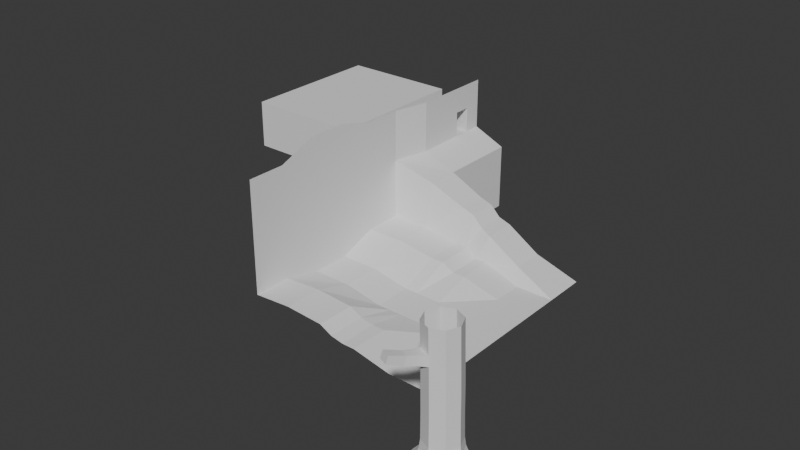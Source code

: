 # Source: terrain2.blend  (saved by Blender 5.1.30; exported with 4.5.12 LTS)
import bpy
from mathutils import Matrix  # noqa: F401  (used for matrix-valued properties, if any)

bpy.ops.wm.read_factory_settings(use_empty=True)
scene = bpy.context.scene
scene.name = 'Scene'

# ---- collections
col_collection = bpy.data.collections.new('Collection'); scene.collection.children.link(col_collection)

# ---- world
world_world = bpy.data.worlds.new('World'); scene.world = world_world
world_world.use_nodes = True; world_world.node_tree.nodes.clear()
_N = world_world.node_tree.nodes; _L = world_world.node_tree.links
n0 = _N.new('ShaderNodeOutputWorld'); n0.name = 'World Output'; n0.location = (200, 100)
n1 = _N.new('ShaderNodeBackground'); n1.name = 'Background'; n1.location = (-200, 100)
n1.inputs[0].default_value = (0.05088, 0.05088, 0.05088, 1.0)
_L.new(n1.outputs[0], n0.inputs[0])
n0.is_active_output = True
world_world.color = (0.05088, 0.05088, 0.05088)
world_world.sun_shadow_jitter_overblur = 0.0

# ---- meshes
me_plane = bpy.data.meshes.new('Plane')
me_plane.from_pydata([(-20.0, -20.0, 3.531), (20.0, -20.0, 0.0), (-20.0, 20.0, 4.538), (20.0, 18.49, 0.0), (-12.0, -20.0, 4.065), (-4.0, -20.0, 3.56), (4.0, -20.0, 1.658), (12.0, -20.0, 0.0), (12.0, 18.41, 0.0), (3.508, 19.43, 2.046), (-4.0, 20.0, 3.425), (-12.0, 20.0, 4.538), (-20.0, 12.0, 4.538), (-20.0, 4.0, 1.543), (-20.0, -4.0, 1.543), (-20.0, -12.0, 3.531), (20.0, -12.0, 0.0), (20.0, -4.0, 0.0), (20.0, 4.0, 0.0), (20.0, 12.0, 0.0), (-12.0, -12.0, 4.065), (-12.0, -4.0, 1.543), (-12.0, 4.0, 1.543), (-12.0, 12.0, 4.538), (-4.0, -12.0, 3.56), (-4.0, -4.0, 0.0), (-4.0, 4.0, 0.0), (-4.0, 12.0, 3.425), (4.0, -12.0, 1.658), (4.0, -4.0, 0.0), (4.0, 4.0, 0.0), (4.0, 12.0, 2.046), (12.0, -12.0, 0.0), (12.0, -4.0, 0.0), (12.0, 4.0, 0.0), (12.0, 12.0, 0.0), (-20.0, 1.333, 1.543), (-20.0, -1.333, 1.543), (20.0, -1.333, 0.0), (20.0, 1.333, 0.0), (-12.0, -1.333, 1.543), (-12.0, 1.333, 1.543), (-4.0, -1.333, 0.0), (-4.0, 1.333, 0.0), (4.0, -1.333, 0.0), (4.0, 1.333, 0.0), (12.0, -1.333, 0.0), (12.0, 1.333, 0.0), (-1.333, -20.0, 2.192), (1.333, -20.0, 1.658), (1.333, 19.27, 2.046), (-1.333, 20.0, 3.425), (1.333, -12.0, 1.658), (-1.333, -12.0, 2.192), (1.333, -4.0, 0.0), (-1.333, -4.0, 0.0), (1.333, 4.0, 0.0), (-1.333, 4.0, 0.0), (1.333, 12.0, 2.046), (-1.333, 12.0, 3.425), (1.333, -1.333, 0.0), (-1.333, -1.333, 0.0), (1.333, 1.333, 0.0), (-1.333, 1.333, 0.0), (-20.0, 20.0, 17.23), (10.64, 20.67, 2.926), (3.664, 20.61, 7.339), (-3.52, 21.29, 11.12), (-10.79, 20.48, 14.64), (1.128, 21.29, 8.161), (-0.9837, 21.29, 10.3), (-18.4, 27.86, 17.11), (19.95, 27.4, 0.003197), (10.64, 27.4, 2.926), (3.664, 27.4, 7.339), (-3.52, 27.4, 11.12), (-10.79, 27.4, 14.64), (1.128, 27.4, 8.161), (-0.9837, 27.4, 10.3), (-18.4, 38.46, 17.11), (-10.79, 37.35, 14.64), (-18.4, 45.75, 17.11), (-10.79, 44.64, 14.64), (10.64, 27.4, 0.08672), (3.664, 27.4, 0.1958), (-3.52, 27.4, 0.2893), (-10.79, 27.4, 0.3764), (1.128, 27.4, 0.2162), (-0.9837, 27.4, 0.2689), (-10.79, 37.35, 0.4718), (-10.79, 44.64, 0.4718)], [], [(35, 19, 3, 8), (12, 23, 11, 2), (23, 27, 10, 11), (58, 31, 9, 50), (31, 35, 8, 9), (6, 7, 32, 28), (28, 32, 33, 29), (45, 47, 34, 30), (30, 34, 35, 31), (49, 6, 28, 52), (52, 28, 29, 54), (29, 44, 60, 54), (56, 30, 31, 58), (4, 5, 24, 20), (20, 24, 25, 21), (41, 43, 26, 22), (22, 26, 27, 23), (0, 4, 20, 15), (15, 20, 21, 14), (36, 41, 22, 13), (13, 22, 23, 12), (7, 1, 16, 32), (32, 16, 17, 33), (47, 39, 18, 34), (34, 18, 19, 35), (33, 17, 38, 46), (46, 38, 39, 47), (14, 21, 40, 37), (37, 40, 41, 36), (21, 25, 42, 40), (40, 42, 43, 41), (25, 55, 61, 42), (60, 44, 45, 62), (29, 33, 46, 44), (44, 46, 47, 45), (42, 61, 63, 43), (61, 60, 62, 63), (63, 57, 26, 43), (55, 54, 60, 61), (26, 57, 59, 27), (57, 56, 58, 59), (63, 62, 56, 57), (24, 53, 55, 25), (53, 52, 54, 55), (5, 48, 53, 24), (48, 49, 52, 53), (27, 59, 51, 10), (59, 58, 50, 51), (62, 45, 30, 56), (10, 51, 70, 67), (51, 50, 69, 70), (8, 3, 65), (11, 10, 67, 68), (9, 8, 65, 66), (50, 9, 66, 69), (2, 11, 68, 64), (69, 66, 74, 77), (67, 70, 78, 75), (65, 3, 72, 73), (70, 69, 77, 78), (68, 67, 75, 76), (66, 65, 73, 74), (64, 68, 76, 71), (71, 76, 80, 79), (79, 80, 82, 81), (80, 76, 86, 89), (78, 77, 87, 88), (76, 75, 85, 86), (74, 73, 83, 84), (82, 80, 89, 90), (77, 74, 84, 87), (75, 78, 88, 85), (73, 72, 83)])
_uv = me_plane.uv_layers.new(name='UVMap')
_uv.uv.foreach_set('vector', [0.8, 0.8, 1.0, 0.8, 1.0, 0.9507, 0.8, 0.9489, 0.0, 0.8, 0.2, 0.8, 0.2, 1.0, 0.0, 1.0, 0.2, 0.8, 0.4, 0.8, 0.4, 1.0, 0.2, 1.0, 0.5333, 0.8, 0.6, 0.8, 0.5877, 0.9745, 0.5333, 0.9818, 0.6, 0.8, 0.8, 0.8, 0.8, 0.9489, 0.5877, 0.9745, 0.6, 0.0, 0.8, 0.0, 0.8, 0.2, 0.6, 0.2, 0.6, 0.2, 0.8, 0.2, 0.8, 0.4, 0.6, 0.4, 0.6, 0.5333, 0.8, 0.5333, 0.8, 0.6, 0.6, 0.6, 0.6, 0.6, 0.8, 0.6, 0.8, 0.8, 0.6, 0.8, 0.5333, 0.0, 0.6, 0.0, 0.6, 0.2, 0.5333, 0.2, 0.5333, 0.2, 0.6, 0.2, 0.6, 0.4, 0.5333, 0.4, 0.6, 0.4, 0.6, 0.4667, 0.5333, 0.4667, 0.5333, 0.4, 0.5333, 0.6, 0.6, 0.6, 0.6, 0.8, 0.5333, 0.8, 0.2, 0.0, 0.4, 0.0, 0.4, 0.2, 0.2, 0.2, 0.2, 0.2, 0.4, 0.2, 0.4, 0.4, 0.2, 0.4, 0.2, 0.5333, 0.4, 0.5333, 0.4, 0.6, 0.2, 0.6, 0.2, 0.6, 0.4, 0.6, 0.4, 0.8, 0.2, 0.8, 0.0, 0.0, 0.2, 0.0, 0.2, 0.2, 0.0, 0.2, 0.0, 0.2, 0.2, 0.2, 0.2, 0.4, 0.0, 0.4, 0.0, 0.5333, 0.2, 0.5333, 0.2, 0.6, 0.0, 0.6, 0.0, 0.6, 0.2, 0.6, 0.2, 0.8, 0.0, 0.8, 0.8, 0.0, 1.0, 0.0, 1.0, 0.2, 0.8, 0.2, 0.8, 0.2, 1.0, 0.2, 1.0, 0.4, 0.8, 0.4, 0.8, 0.5333, 1.0, 0.5333, 1.0, 0.6, 0.8, 0.6, 0.8, 0.6, 1.0, 0.6, 1.0, 0.8, 0.8, 0.8, 0.8, 0.4, 1.0, 0.4, 1.0, 0.4667, 0.8, 0.4667, 0.8, 0.4667, 1.0, 0.4667, 1.0, 0.5333, 0.8, 0.5333, 0.0, 0.4, 0.2, 0.4, 0.2, 0.4667, 0.0, 0.4667, 0.0, 0.4667, 0.2, 0.4667, 0.2, 0.5333, 0.0, 0.5333, 0.2, 0.4, 0.4, 0.4, 0.4, 0.4667, 0.2, 0.4667, 0.2, 0.4667, 0.4, 0.4667, 0.4, 0.5333, 0.2, 0.5333, 0.4, 0.4, 0.4667, 0.4, 0.4667, 0.4667, 0.4, 0.4667, 0.5333, 0.4667, 0.6, 0.4667, 0.6, 0.5333, 0.5333, 0.5333, 0.6, 0.4, 0.8, 0.4, 0.8, 0.4667, 0.6, 0.4667, 0.6, 0.4667, 0.8, 0.4667, 0.8, 0.5333, 0.6, 0.5333, 0.4, 0.4667, 0.4667, 0.4667, 0.4667, 0.5333, 0.4, 0.5333, 0.4667, 0.4667, 0.5333, 0.4667, 0.5333, 0.5333, 0.4667, 0.5333, 0.4667, 0.5333, 0.4667, 0.6, 0.4, 0.6, 0.4, 0.5333, 0.4667, 0.4, 0.5333, 0.4, 0.5333, 0.4667, 0.4667, 0.4667, 0.4, 0.6, 0.4667, 0.6, 0.4667, 0.8, 0.4, 0.8, 0.4667, 0.6, 0.5333, 0.6, 0.5333, 0.8, 0.4667, 0.8, 0.4667, 0.5333, 0.5333, 0.5333, 0.5333, 0.6, 0.4667, 0.6, 0.4, 0.2, 0.4667, 0.2, 0.4667, 0.4, 0.4, 0.4, 0.4667, 0.2, 0.5333, 0.2, 0.5333, 0.4, 0.4667, 0.4, 0.4, 0.0, 0.4667, 0.0, 0.4667, 0.2, 0.4, 0.2, 0.4667, 0.0, 0.5333, 0.0, 0.5333, 0.2, 0.4667, 0.2, 0.4, 0.8, 0.4667, 0.8, 0.4667, 1.0, 0.4, 1.0, 0.4667, 0.8, 0.5333, 0.8, 0.5333, 0.9818, 0.4667, 1.0, 0.5333, 0.5333, 0.6, 0.5333, 0.6, 0.6, 0.5333, 0.6, 0.4, 1.0, 0.4667, 1.0, 0.4667, 1.0, 0.4, 1.0, 0.4667, 1.0, 0.5333, 0.9818, 0.5333, 1.0, 0.4667, 1.0, 0.8, 0.9489, 1.0, 0.9507, 0.8, 1.0, 0.2, 1.0, 0.4, 1.0, 0.4, 1.0, 0.2, 1.0, 0.5877, 0.9745, 0.8, 0.9489, 0.8, 1.0, 0.6, 1.0, 0.5333, 0.9818, 0.5877, 0.9745, 0.6, 1.0, 0.5333, 1.0, 0.0, 1.0, 0.2, 1.0, 0.2, 1.0, 0.0, 1.0, 0.5333, 1.0, 0.6, 1.0, 0.6, 1.0, 0.5333, 1.0, 0.4, 1.0, 0.4667, 1.0, 0.4667, 1.0, 0.4, 1.0, 0.8, 1.0, 1.0, 0.9507, 1.0, 1.0, 0.8, 1.0, 0.4667, 1.0, 0.5333, 1.0, 0.5333, 1.0, 0.4667, 1.0, 0.2, 1.0, 0.4, 1.0, 0.4, 1.0, 0.2, 1.0, 0.6, 1.0, 0.8, 1.0, 0.8, 1.0, 0.6, 1.0, 0.0, 1.0, 0.2, 1.0, 0.2, 1.0, 0.0, 1.0, 0.0, 1.0, 0.2, 1.0, 0.2, 1.0, 0.0, 1.0, 0.0, 1.0, 0.2, 1.0, 0.2, 1.0, 0.0, 1.0, 0.2, 1.0, 0.2, 1.0, 0.2, 1.0, 0.2, 1.0, 0.4667, 1.0, 0.5333, 1.0, 0.5333, 1.0, 0.4667, 1.0, 0.2, 1.0, 0.4, 1.0, 0.4, 1.0, 0.2, 1.0, 0.6, 1.0, 0.8, 1.0, 0.8, 1.0, 0.6, 1.0, 0.2, 1.0, 0.2, 1.0, 0.2, 1.0, 0.2, 1.0, 0.5333, 1.0, 0.6, 1.0, 0.6, 1.0, 0.5333, 1.0, 0.4, 1.0, 0.4667, 1.0, 0.4667, 1.0, 0.4, 1.0, 0.8, 1.0, 1.0, 1.0, 0.8, 1.0])
me_plane.update()
me_cylinder = bpy.data.meshes.new('Cylinder')
me_cylinder.from_pydata([(0.0, 0.0, -5.901), (0.0, 2.0, -4.179), (4.173, 0.0, -4.173), (2.955, 2.0, -2.955), (5.901, 0.0, 0.0), (4.179, 2.0, 0.0), (4.173, 0.0, 4.173), (2.955, 2.0, 2.955), (0.0, 0.0, 5.901), (0.0, 2.0, 4.179), (-4.173, 0.0, 4.173), (-2.955, 2.0, 2.955), (-5.901, 0.0, 0.0), (-4.179, 2.0, 0.0), (-4.173, 0.0, -4.173), (-2.955, 2.0, -2.955), (0.0, 5.19, -3.378), (2.388, 5.19, -2.388), (3.378, 5.19, 0.0), (2.388, 5.19, 2.388), (0.0, 5.19, 3.378), (-2.388, 5.19, 2.388), (-3.378, 5.19, 0.0), (-2.388, 5.19, -2.388), (2.543, 3.595, 2.543), (0.0, 3.595, 3.597), (-3.597, 3.595, 0.0), (-2.543, 3.595, -2.543), (2.543, 3.595, -2.543), (3.597, 3.595, 0.0), (-2.543, 3.595, 2.543), (0.0, 3.595, -3.597), (0.07352, 10.0, -3.308), (2.412, 10.0, -2.339), (3.381, 10.0, 1e-06), (2.412, 10.0, 2.339), (0.07352, 10.0, 3.308), (-2.265, 10.0, 2.339), (-3.234, 10.0, 1e-06), (-2.265, 10.0, -2.339), (0.1448, 14.49, -3.308), (2.484, 14.49, -2.339), (3.453, 14.49, 1e-06), (2.484, 14.49, 2.339), (0.1448, 14.49, 3.308), (-2.194, 14.49, 2.339), (-3.163, 14.49, 1e-06), (-2.194, 14.49, -2.339), (0.302, 19.99, -3.268), (2.613, 19.99, -2.311), (3.563, 19.68, 2e-06), (2.605, 19.68, 2.312), (0.302, 19.99, 3.268), (-2.009, 19.99, 2.311), (-2.966, 19.99, 2e-06), (-2.009, 19.99, -2.311), (0.3893, 21.65, -3.268), (2.7, 21.65, -2.311), (3.654, 21.64, 2e-06), (2.699, 21.7, 2.311), (0.3893, 21.65, 3.268), (-1.921, 21.65, 2.311), (-2.878, 21.65, 2e-06), (-1.921, 21.65, -2.311), (0.5639, 26.37, -3.268), (2.875, 26.37, -2.311), (3.832, 26.37, 3e-06), (2.875, 26.37, 2.311), (0.5639, 26.37, 3.268), (-1.747, 26.37, 2.311), (-2.704, 26.37, 3e-06), (-1.747, 26.37, -2.311), (4.584, 20.47, 2.718), (5.29, 20.4, 0.9474), (4.242, 22.08, 2.492), (4.872, 22.02, 0.9121), (6.348, 20.97, 3.158), (6.948, 20.85, 1.69), (5.982, 22.53, 3.029), (6.551, 22.47, 1.601), (9.004, 22.13, 4.408), (9.607, 22.07, 2.895), (8.718, 23.58, 4.144), (9.341, 23.52, 2.582)], [], [(0, 1, 3, 2), (2, 3, 5, 4), (4, 5, 7, 6), (6, 7, 9, 8), (8, 9, 11, 10), (10, 11, 13, 12), (25, 24, 19, 20), (12, 13, 15, 14), (14, 15, 1, 0), (27, 26, 22, 23), (29, 28, 17, 18), (30, 25, 20, 21), (31, 27, 23, 16), (28, 31, 16, 17), (24, 29, 18, 19), (26, 30, 21, 22), (13, 11, 30, 26), (7, 5, 29, 24), (3, 1, 31, 28), (1, 15, 27, 31), (11, 9, 25, 30), (5, 3, 28, 29), (15, 13, 26, 27), (9, 7, 24, 25), (23, 22, 38, 39), (21, 20, 36, 37), (19, 18, 34, 35), (17, 16, 32, 33), (16, 23, 39, 32), (22, 21, 37, 38), (20, 19, 35, 36), (18, 17, 33, 34), (32, 39, 47, 40), (38, 37, 45, 46), (36, 35, 43, 44), (34, 33, 41, 42), (39, 38, 46, 47), (37, 36, 44, 45), (35, 34, 42, 43), (33, 32, 40, 41), (45, 44, 52, 53), (43, 42, 50, 51), (41, 40, 48, 49), (40, 47, 55, 48), (46, 45, 53, 54), (44, 43, 51, 52), (42, 41, 49, 50), (47, 46, 54, 55), (49, 48, 56, 57), (48, 55, 63, 56), (54, 53, 61, 62), (52, 51, 59, 60), (50, 49, 57, 58), (55, 54, 62, 63), (53, 52, 60, 61), (50, 58, 75, 73), (63, 62, 70, 71), (61, 60, 68, 69), (59, 58, 66, 67), (57, 56, 64, 65), (56, 63, 71, 64), (62, 61, 69, 70), (60, 59, 67, 68), (58, 57, 65, 66), (73, 75, 79, 77), (58, 59, 74, 75), (59, 51, 72, 74), (51, 50, 73, 72), (78, 76, 80, 82), (75, 74, 78, 79), (74, 72, 76, 78), (72, 73, 77, 76), (80, 81, 83, 82), (76, 77, 81, 80), (77, 79, 83, 81), (79, 78, 82, 83)])
me_cylinder.polygons.foreach_set('use_smooth', [True] * 76)
_k = set([(0, 1), (1, 3), (1, 15), (1, 31), (2, 3), (3, 5), (3, 28), (4, 5), (5, 7), (5, 29), (6, 7), (7, 9), (7, 24), (8, 9), (9, 11), (9, 25), (10, 11), (11, 13), (11, 30), (12, 13), (13, 15), (13, 26), (14, 15), (15, 27), (16, 17), (16, 23), (16, 31), (16, 32), (17, 18), (17, 28), (17, 33), (18, 19), (18, 29), (18, 34), (19, 20), (19, 24), (19, 35), (20, 21), (20, 25), (20, 36), (21, 22), (21, 30), (21, 37), (22, 23), (22, 26), (22, 38), (23, 27), (23, 39), (24, 25), (24, 29), (25, 30), (26, 27), (26, 30), (27, 31), (28, 29), (28, 31), (32, 40), (33, 41), (34, 42), (35, 43), (36, 44), (37, 45), (38, 46), (39, 47), (40, 48), (41, 49), (42, 50), (43, 51), (44, 52), (45, 46), (45, 53), (46, 47), (46, 54), (47, 55), (48, 49), (48, 56), (49, 50), (49, 57), (50, 51), (50, 58), (50, 73), (51, 52), (51, 59), (51, 72), (52, 60), (53, 54), (53, 61), (54, 55), (54, 62), (55, 63), (56, 64), (57, 65), (58, 59), (58, 66), (58, 75), (59, 67), (59, 74), (60, 68), (61, 62), (61, 69), (62, 63), (62, 70), (63, 71), (72, 73), (72, 74), (72, 76), (73, 75), (73, 77), (74, 78), (75, 79), (76, 77), (76, 78), (76, 80), (77, 79), (77, 81), (78, 79), (78, 82), (79, 83), (80, 81), (80, 82), (81, 83), (82, 83)])
me_cylinder.attributes.new('sharp_edge', 'BOOLEAN', 'EDGE').data.foreach_set('value', [ (min(e.vertices), max(e.vertices)) in _k for e in me_cylinder.edges])
_uv = me_cylinder.uv_layers.new(name='UVMap')
_uv.uv.foreach_set('vector', [1.0, 0.5, 1.0, 1.0, 0.875, 1.0, 0.875, 0.5, 0.875, 0.5, 0.875, 1.0, 0.75, 1.0, 0.75, 0.5, 0.75, 0.5, 0.75, 1.0, 0.625, 1.0, 0.625, 0.5, 0.625, 0.5, 0.625, 1.0, 0.5, 1.0, 0.5, 0.5, 0.5, 0.5, 0.5, 1.0, 0.375, 1.0, 0.375, 0.5, 0.375, 0.5, 0.375, 1.0, 0.25, 1.0, 0.25, 0.5, 0.5, 1.0, 0.625, 1.0, 0.625, 1.0, 0.5, 1.0, 0.25, 0.5, 0.25, 1.0, 0.125, 1.0, 0.125, 0.5, 0.125, 0.5, 0.125, 1.0, 0.0, 1.0, 0.0, 0.5, 0.125, 1.0, 0.25, 1.0, 0.25, 1.0, 0.125, 1.0, 0.75, 1.0, 0.875, 1.0, 0.875, 1.0, 0.75, 1.0, 0.375, 1.0, 0.5, 1.0, 0.5, 1.0, 0.375, 1.0, 0.0, 1.0, 0.125, 1.0, 0.125, 1.0, 0.0, 1.0, 0.875, 1.0, 1.0, 1.0, 1.0, 1.0, 0.875, 1.0, 0.625, 1.0, 0.75, 1.0, 0.75, 1.0, 0.625, 1.0, 0.25, 1.0, 0.375, 1.0, 0.375, 1.0, 0.25, 1.0, 0.25, 1.0, 0.375, 1.0, 0.375, 1.0, 0.25, 1.0, 0.625, 1.0, 0.75, 1.0, 0.75, 1.0, 0.625, 1.0, 0.875, 1.0, 1.0, 1.0, 1.0, 1.0, 0.875, 1.0, 0.0, 1.0, 0.125, 1.0, 0.125, 1.0, 0.0, 1.0, 0.375, 1.0, 0.5, 1.0, 0.5, 1.0, 0.375, 1.0, 0.75, 1.0, 0.875, 1.0, 0.875, 1.0, 0.75, 1.0, 0.125, 1.0, 0.25, 1.0, 0.25, 1.0, 0.125, 1.0, 0.5, 1.0, 0.625, 1.0, 0.625, 1.0, 0.5, 1.0, 0.125, 1.0, 0.25, 1.0, 0.25, 1.0, 0.125, 1.0, 0.375, 1.0, 0.5, 1.0, 0.5, 1.0, 0.375, 1.0, 0.625, 1.0, 0.75, 1.0, 0.75, 1.0, 0.625, 1.0, 0.875, 1.0, 1.0, 1.0, 1.0, 1.0, 0.875, 1.0, 0.0, 1.0, 0.125, 1.0, 0.125, 1.0, 0.0, 1.0, 0.25, 1.0, 0.375, 1.0, 0.375, 1.0, 0.25, 1.0, 0.5, 1.0, 0.625, 1.0, 0.625, 1.0, 0.5, 1.0, 0.75, 1.0, 0.875, 1.0, 0.875, 1.0, 0.75, 1.0, 0.0, 1.0, 0.125, 1.0, 0.125, 1.0, 0.0, 1.0, 0.25, 1.0, 0.375, 1.0, 0.375, 1.0, 0.25, 1.0, 0.5, 1.0, 0.625, 1.0, 0.625, 1.0, 0.5, 1.0, 0.75, 1.0, 0.875, 1.0, 0.875, 1.0, 0.75, 1.0, 0.125, 1.0, 0.25, 1.0, 0.25, 1.0, 0.125, 1.0, 0.375, 1.0, 0.5, 1.0, 0.5, 1.0, 0.375, 1.0, 0.625, 1.0, 0.75, 1.0, 0.75, 1.0, 0.625, 1.0, 0.875, 1.0, 1.0, 1.0, 1.0, 1.0, 0.875, 1.0, 0.375, 1.0, 0.5, 1.0, 0.5, 1.0, 0.375, 1.0, 0.625, 1.0, 0.75, 1.0, 0.75, 1.0, 0.625, 1.0, 0.875, 1.0, 1.0, 1.0, 1.0, 1.0, 0.875, 1.0, 0.0, 1.0, 0.125, 1.0, 0.125, 1.0, 0.0, 1.0, 0.25, 1.0, 0.375, 1.0, 0.375, 1.0, 0.25, 1.0, 0.5, 1.0, 0.625, 1.0, 0.625, 1.0, 0.5, 1.0, 0.75, 1.0, 0.875, 1.0, 0.875, 1.0, 0.75, 1.0, 0.125, 1.0, 0.25, 1.0, 0.25, 1.0, 0.125, 1.0, 0.875, 1.0, 1.0, 1.0, 1.0, 1.0, 0.875, 1.0, 0.0, 1.0, 0.125, 1.0, 0.125, 1.0, 0.0, 1.0, 0.25, 1.0, 0.375, 1.0, 0.375, 1.0, 0.25, 1.0, 0.5, 1.0, 0.625, 1.0, 0.625, 1.0, 0.5, 1.0, 0.75, 1.0, 0.875, 1.0, 0.875, 1.0, 0.75, 1.0, 0.125, 1.0, 0.25, 1.0, 0.25, 1.0, 0.125, 1.0, 0.375, 1.0, 0.5, 1.0, 0.5, 1.0, 0.375, 1.0, 0.75, 1.0, 0.75, 1.0, 0.741, 1.0, 0.75, 1.0, 0.125, 1.0, 0.25, 1.0, 0.25, 1.0, 0.125, 1.0, 0.375, 1.0, 0.5, 1.0, 0.5, 1.0, 0.375, 1.0, 0.625, 1.0, 0.75, 1.0, 0.75, 1.0, 0.625, 1.0, 0.875, 1.0, 1.0, 1.0, 1.0, 1.0, 0.875, 1.0, 0.0, 1.0, 0.125, 1.0, 0.125, 1.0, 0.0, 1.0, 0.25, 1.0, 0.375, 1.0, 0.375, 1.0, 0.25, 1.0, 0.5, 1.0, 0.625, 1.0, 0.625, 1.0, 0.5, 1.0, 0.75, 1.0, 0.875, 1.0, 0.875, 1.0, 0.75, 1.0, 0.75, 1.0, 0.741, 1.0, 0.7374, 1.0, 0.75, 1.0, 0.75, 1.0, 0.625, 1.0, 0.6369, 1.0, 0.741, 1.0, 0.625, 1.0, 0.625, 1.0, 0.6408, 1.0, 0.6369, 1.0, 0.625, 1.0, 0.75, 1.0, 0.75, 1.0, 0.6408, 1.0, 0.646, 1.0, 0.6506, 1.0, 0.625, 1.0, 0.6358, 1.0, 0.741, 1.0, 0.6369, 1.0, 0.646, 1.0, 0.7374, 1.0, 0.6369, 1.0, 0.6408, 1.0, 0.6506, 1.0, 0.646, 1.0, 0.6408, 1.0, 0.75, 1.0, 0.75, 1.0, 0.6506, 1.0, 0.625, 1.0, 0.75, 1.0, 0.75, 1.0, 0.6358, 1.0, 0.6506, 1.0, 0.75, 1.0, 0.75, 1.0, 0.625, 1.0, 0.75, 1.0, 0.7374, 1.0, 0.75, 1.0, 0.75, 1.0, 0.7374, 1.0, 0.646, 1.0, 0.6358, 1.0, 0.75, 1.0])
me_cylinder.update()
me_cylinder.normals_split_custom_set([tuple(v) for v in zip(*[iter([0.2994, 0.6227, -0.7229, 0.2994, 0.6227, -0.7229, 0.2994, 0.6227, -0.7229, 0.2994, 0.6227, -0.7229, 0.7229, 0.6227, -0.2994, 0.7229, 0.6227, -0.2994, 0.7229, 0.6227, -0.2994, 0.7229, 0.6227, -0.2994, 0.7229, 0.6227, 0.2994, 0.7229, 0.6227, 0.2994, 0.7229, 0.6227, 0.2994, 0.7229, 0.6227, 0.2994, 0.2994, 0.6227, 0.7229, 0.2994, 0.6227, 0.7229, 0.2994, 0.6227, 0.7229, 0.2994, 0.6227, 0.7229, -0.2994, 0.6227, 0.7229, -0.2994, 0.6227, 0.7229, -0.2994, 0.6227, 0.7229, -0.2994, 0.6227, 0.7229, -0.7229, 0.6227, 0.2994, -0.7229, 0.6227, 0.2994, -0.7229, 0.6227, 0.2994, -0.7229, 0.6227, 0.2994, 0.3796, 0.1258, 0.9165, 0.3796, 0.1258, 0.9165, 0.3796, 0.1258, 0.9165, 0.3796, 0.1258, 0.9165, -0.7229, 0.6227, -0.2994, -0.7229, 0.6227, -0.2994, -0.7229, 0.6227, -0.2994, -0.7229, 0.6227, -0.2994, -0.2994, 0.6227, -0.7229, -0.2994, 0.6227, -0.7229, -0.2994, 0.6227, -0.7229, -0.2994, 0.6227, -0.7229, -0.9165, 0.1258, -0.3796, -0.9165, 0.1258, -0.3796, -0.9165, 0.1258, -0.3796, -0.9165, 0.1258, -0.3796, 0.9165, 0.1258, -0.3796, 0.9165, 0.1258, -0.3796, 0.9165, 0.1258, -0.3796, 0.9165, 0.1258, -0.3796, -0.3796, 0.1258, 0.9165, -0.3796, 0.1258, 0.9165, -0.3796, 0.1258, 0.9165, -0.3796, 0.1258, 0.9165, -0.3796, 0.1258, -0.9165, -0.3796, 0.1258, -0.9165, -0.3796, 0.1258, -0.9165, -0.3796, 0.1258, -0.9165, 0.3796, 0.1258, -0.9165, 0.3796, 0.1258, -0.9165, 0.3796, 0.1258, -0.9165, 0.3796, 0.1258, -0.9165, 0.9165, 0.1258, 0.3796, 0.9165, 0.1258, 0.3796, 0.9165, 0.1258, 0.3796, 0.9165, 0.1258, 0.3796, -0.9165, 0.1258, 0.3796, -0.9165, 0.1258, 0.3796, -0.9165, 0.1258, 0.3796, -0.9165, 0.1258, 0.3796, -0.8755, 0.3195, 0.3626, -0.8755, 0.3195, 0.3626, -0.8755, 0.3195, 0.3626, -0.8755, 0.3195, 0.3626, 0.8755, 0.3195, 0.3626, 0.8755, 0.3195, 0.3626, 0.8755, 0.3195, 0.3626, 0.8755, 0.3195, 0.3626, 0.3626, 0.3195, -0.8755, 0.3626, 0.3195, -0.8755, 0.3626, 0.3195, -0.8755, 0.3626, 0.3195, -0.8755, -0.3626, 0.3195, -0.8755, -0.3626, 0.3195, -0.8755, -0.3626, 0.3195, -0.8755, -0.3626, 0.3195, -0.8755, -0.3626, 0.3195, 0.8755, -0.3626, 0.3195, 0.8755, -0.3626, 0.3195, 0.8755, -0.3626, 0.3195, 0.8755, 0.8755, 0.3195, -0.3626, 0.8755, 0.3195, -0.3626, 0.8755, 0.3195, -0.3626, 0.8755, 0.3195, -0.3626, -0.8755, 0.3195, -0.3626, -0.8755, 0.3195, -0.3626, -0.8755, 0.3195, -0.3626, -0.8755, 0.3195, -0.3626, 0.3626, 0.3195, 0.8755, 0.3626, 0.3195, 0.8755, 0.3626, 0.3195, 0.8755, 0.3626, 0.3195, 0.8755, -0.9235, 0.02753, -0.3825, -0.9235, 0.02753, -0.3825, -0.9237, 0.02113, -0.3826, -0.9237, 0.02108, -0.3826, -0.3826, 0.01927, 0.9237, -0.3826, 0.01927, 0.9237, -0.3827, 0.01262, 0.9238, -0.3827, 0.01274, 0.9238, 0.9239, -0.0006816, 0.3827, 0.9239, -0.0006816, 0.3827, 0.9239, -0.007687, 0.3827, 0.9239, -0.007634, 0.3827, 0.3827, 0.007584, -0.9239, 0.3827, 0.007584, -0.9239, 0.3827, 0.0008295, -0.9239, 0.3827, 0.0007047, -0.9239, -0.3826, 0.01927, -0.9237, -0.3826, 0.01927, -0.9237, -0.3827, 0.01274, -0.9238, -0.3827, 0.01262, -0.9238, -0.9235, 0.02753, 0.3825, -0.9235, 0.02753, 0.3825, -0.9237, 0.02108, 0.3826, -0.9237, 0.02113, 0.3826, 0.3827, 0.007584, 0.9239, 0.3827, 0.007584, 0.9239, 0.3827, 0.0007044, 0.9239, 0.3827, 0.0008292, 0.9239, 0.9239, -0.0006814, -0.3827, 0.9239, -0.0006814, -0.3827, 0.9239, -0.007634, -0.3827, 0.9239, -0.007687, -0.3827, -0.3827, 0.01262, -0.9238, -0.3827, 0.01274, -0.9238, -0.3826, 0.0176, -0.9237, -0.3827, 0.01193, -0.9238, -0.9237, 0.02113, 0.3826, -0.9237, 0.02108, 0.3826, -0.9238, 0.01466, 0.3826, -0.9238, 0.01466, 0.3826, 0.3827, 0.0008292, 0.9239, 0.3827, 0.0007044, 0.9239, 0.3827, -0.005133, 0.9239, 0.3827, -0.005157, 0.9239, 0.9239, -0.007687, -0.3827, 0.9239, -0.007634, -0.3827, 0.9237, -0.01715, -0.3826, 0.9237, -0.01718, -0.3826, -0.9237, 0.02108, -0.3826, -0.9237, 0.02113, -0.3826, -0.9238, 0.01466, -0.3826, -0.9238, 0.01466, -0.3826, -0.3827, 0.01274, 0.9238, -0.3827, 0.01262, 0.9238, -0.3827, 0.01193, 0.9238, -0.3826, 0.0176, 0.9237, 0.9239, -0.007634, 0.3827, 0.9239, -0.007687, 0.3827, 0.9237, -0.01718, 0.3826, 0.9237, -0.01715, 0.3826, 0.3827, 0.0007047, -0.9239, 0.3827, 0.0008295, -0.9239, 0.3827, -0.005157, -0.9239, 0.3827, -0.005133, -0.9239, -0.3826, 0.0176, 0.9237, -0.3827, 0.01193, 0.9238, -0.3826, 0.01892, 0.9237, -0.3826, 0.01886, 0.9237, 0.9237, -0.01715, 0.3826, 0.9237, -0.01718, 0.3826, 0.9237, -0.01967, 0.3826, 0.9237, -0.01967, 0.3826, 0.3827, -0.005133, -0.9239, 0.3827, -0.005157, -0.9239, 0.3827, -0.004214, -0.9239, 0.3827, -0.004214, -0.9239, -0.3827, 0.01193, -0.9238, -0.3826, 0.0176, -0.9237, -0.3826, 0.01886, -0.9237, -0.3826, 0.01892, -0.9237, -0.9234, 0.0331, 0.3825, -0.9234, 0.0331, 0.3825, -0.9234, 0.0331, 0.3825, -0.9234, 0.0331, 0.3825, 0.3827, -0.005157, 0.9239, 0.3827, -0.005133, 0.9239, 0.3827, -0.004214, 0.9239, 0.3827, -0.004214, 0.9239, 0.9237, -0.01718, -0.3826, 0.9237, -0.01715, -0.3826, 0.9237, -0.01967, -0.3826, 0.9237, -0.01967, -0.3826, -0.9234, 0.0331, -0.3825, -0.9234, 0.0331, -0.3825, -0.9234, 0.0331, -0.3825, -0.9234, 0.0331, -0.3825, 0.3826, -0.02014, -0.9237, 0.3826, -0.02014, -0.9237, 0.3826, -0.01723, -0.9237, 0.3826, -0.01708, -0.9237, -0.3826, 0.01892, -0.9237, -0.3826, 0.01886, -0.9237, -0.3826, 0.01723, -0.9237, -0.3826, 0.01708, -0.9237, -0.9228, 0.04857, 0.3822, -0.9228, 0.04857, 0.3822, -0.9228, 0.04857, 0.3822, -0.9228, 0.04857, 0.3822, 0.382, -0.01843, 0.924, 0.382, -0.01843, 0.924, 0.3824, -0.01627, 0.9239, 0.3824, -0.01643, 0.9239, 0.9225, -0.04527, -0.3833, 0.9225, -0.04527, -0.3833, 0.923, -0.03994, -0.3826, 0.9231, -0.03985, -0.3826, -0.9228, 0.04857, -0.3822, -0.9228, 0.04857, -0.3822, -0.9228, 0.04857, -0.3822, -0.9228, 0.04857, -0.3822, -0.3826, 0.01886, 0.9237, -0.3826, 0.01892, 0.9237, -0.3826, 0.01708, 0.9237, -0.3826, 0.01723, 0.9237, 0.5229, 0.03933, -0.8515, 0.5229, 0.03933, -0.8515, 0.5229, 0.03933, -0.8515, 0.5229, 0.03933, -0.8515, -0.9233, 0.0342, -0.3825, -0.9233, 0.0342, -0.3825, -0.9233, 0.0342, -0.3825, -0.9233, 0.0342, -0.3825, -0.3826, 0.01723, 0.9237, -0.3826, 0.01708, 0.9237, -0.3826, 0.01417, 0.9238, -0.3826, 0.01417, 0.9238, 0.9234, -0.03475, 0.3824, 0.9234, -0.03475, 0.3824, 0.9234, -0.03475, 0.3824, 0.9234, -0.03475, 0.3824, 0.3826, -0.01708, -0.9237, 0.3826, -0.01723, -0.9237, 0.3826, -0.01417, -0.9238, 0.3826, -0.01417, -0.9238, -0.3826, 0.01708, -0.9237, -0.3826, 0.01723, -0.9237, -0.3826, 0.01417, -0.9238, -0.3826, 0.01417, -0.9238, -0.9233, 0.0342, 0.3825, -0.9233, 0.0342, 0.3825, -0.9233, 0.0342, 0.3825, -0.9233, 0.0342, 0.3825, 0.3824, -0.01643, 0.9239, 0.3824, -0.01627, 0.9239, 0.3828, -0.01427, 0.9237, 0.3828, -0.01427, 0.9237, 0.9231, -0.03985, -0.3826, 0.923, -0.03994, -0.3826, 0.9235, -0.03451, -0.3819, 0.9235, -0.03451, -0.3819, 0.3796, 0.06004, -0.9232, 0.3796, 0.06004, -0.9232, 0.3796, 0.06004, -0.9232, 0.3796, 0.06004, -0.9232, -0.2173, 0.9689, -0.1188, -0.2173, 0.9689, -0.1188, -0.2112, 0.9696, -0.1235, -0.2112, 0.9696, -0.1235, -0.18, 0.04898, 0.9824, -0.18, 0.04898, 0.9824, -0.18, 0.04898, 0.9824, -0.18, 0.04898, 0.9824, 0.3275, -0.9329, 0.1499, 0.3275, -0.9329, 0.1499, 0.3275, -0.9329, 0.1499, 0.3275, -0.9329, 0.1499, -0.4116, 0.02954, 0.9109, -0.4116, 0.02954, 0.9109, -0.4116, 0.02954, 0.9109, -0.4116, 0.02954, 0.9109, -0.2112, 0.9696, -0.1235, -0.2112, 0.9696, -0.1235, -0.2107, 0.9697, -0.1235, -0.2107, 0.9697, -0.1235, -0.2796, 0.04479, 0.9591, -0.2796, 0.04479, 0.9591, -0.2796, 0.04479, 0.9591, -0.2796, 0.04479, 0.9591, 0.2187, -0.9652, 0.1436, 0.2187, -0.9652, 0.1436, 0.2187, -0.9652, 0.1436, 0.2187, -0.9652, 0.1436, 0.9048, 0.2413, 0.3509, 0.9048, 0.2413, 0.3509, 0.9048, 0.2413, 0.3509, 0.9048, 0.2413, 0.3509, 0.3269, -0.9265, 0.1865, 0.3269, -0.9265, 0.1865, 0.3269, -0.9265, 0.1865, 0.3269, -0.9265, 0.1865, 0.3854, -0.03735, -0.922, 0.3854, -0.03735, -0.922, 0.3854, -0.03735, -0.922, 0.3854, -0.03735, -0.922, -0.299, 0.9411, -0.1575, -0.299, 0.9411, -0.1575, -0.299, 0.9411, -0.1575, -0.299, 0.9411, -0.1575])] * 3)])
me_plane_001 = bpy.data.meshes.new('Plane.001')
me_plane_001.from_pydata([(-20.0, -20.0, 3.531), (-20.0, 20.0, 4.538), (-20.0, 12.0, 4.538), (-20.0, 4.0, 1.543), (-20.0, -4.0, 1.543), (-20.0, -12.0, 3.531), (-20.0, 1.333, 1.543), (-20.0, -1.333, 1.543), (-20.0, 20.0, 17.23), (-18.4, 27.86, 17.11), (-18.4, 38.46, 17.11), (-18.4, 45.75, 17.11), (-20.0, -20.0, 16.23), (-20.0, 12.0, 17.23), (-20.0, 4.0, 14.24), (-20.0, -4.0, 14.24), (-20.0, -12.0, 16.23), (-20.0, 1.333, 14.24), (-20.0, -1.333, 14.24), (-20.0, 20.0, 28.06), (-18.4, 27.86, 27.94), (-18.4, 38.46, 27.94), (-18.4, 45.75, 27.94), (-20.0, -20.0, 27.06), (-20.0, 12.0, 28.06), (-20.0, 4.0, 30.12), (-20.0, -4.0, 30.12), (-20.0, -12.0, 27.06), (-20.0, 1.333, 30.12), (-20.0, -1.333, 30.12), (-18.4, 42.1, 17.11), (-18.4, 42.1, 27.94), (-18.4, 27.86, 22.52), (-20.0, 20.0, 22.65), (-20.0, 1.333, 22.18), (-20.0, -1.333, 22.18), (-20.0, -4.0, 22.18), (-18.4, 45.75, 22.52), (-18.4, 38.46, 22.52), (-20.0, 12.0, 22.65), (-20.0, -12.0, 21.64), (-20.0, -20.0, 21.64), (-20.0, 4.0, 22.18), (-18.4, 42.1, 22.52), (-22.55, 42.1, 17.11), (-22.55, 38.46, 17.11), (-22.55, 38.46, 22.52), (-22.55, 42.1, 22.52), (-26.55, 42.1, 17.11), (-26.55, 38.46, 17.11), (-26.55, 38.46, 22.52), (-26.55, 42.1, 22.52), (-22.55, 8.418, 22.52), (-22.55, 8.418, 17.11), (-26.55, 8.418, 22.52), (-26.55, 8.418, 17.11), (-46.5, 38.46, 22.52), (-46.5, 38.46, 17.11), (-46.5, 8.418, 22.52), (-46.5, 8.418, 17.11), (-22.55, 38.46, 26.89), (-26.55, 38.46, 26.89), (-22.55, 8.418, 26.89), (-26.55, 8.418, 26.89), (-46.5, 38.46, 26.89), (-46.5, 8.418, 26.89)], [], [(6, 3, 14, 17), (2, 1, 8, 13), (5, 4, 15, 16), (7, 6, 17, 18), (3, 2, 13, 14), (0, 5, 16, 12), (4, 7, 18, 15), (33, 32, 20, 19), (35, 34, 28, 29), (36, 35, 29, 26), (43, 37, 22, 31), (39, 33, 19, 24), (32, 38, 21, 20), (40, 36, 26, 27), (41, 40, 27, 23), (34, 42, 25, 28), (42, 39, 24, 25), (38, 43, 31, 21), (10, 30, 44, 45), (14, 13, 39, 42), (17, 14, 42, 34), (12, 16, 40, 41), (16, 15, 36, 40), (9, 10, 38, 32), (13, 8, 33, 39), (30, 11, 37, 43), (15, 18, 35, 36), (18, 17, 34, 35), (8, 9, 32, 33), (38, 10, 45, 46), (43, 38, 46, 47), (30, 43, 47, 44), (44, 47, 51, 48), (45, 44, 48, 49), (47, 46, 50, 51), (49, 50, 56, 57), (52, 53, 55, 54), (45, 49, 55, 53), (46, 45, 53, 52), (58, 56, 64, 65), (57, 56, 58, 59), (50, 46, 60, 61), (55, 49, 57, 59), (54, 55, 59, 58), (61, 60, 62, 63), (61, 63, 65, 64), (46, 52, 62, 60), (54, 58, 65, 63), (52, 54, 63, 62), (56, 50, 61, 64), (49, 48, 51, 50)])
_uv = me_plane_001.uv_layers.new(name='UVMap')
_uv.uv.foreach_set('vector', [0.0, 0.5333, 0.0, 0.6, 0.0, 0.6, 0.0, 0.5333, 0.0, 0.8, 0.0, 1.0, 0.0, 1.0, 0.0, 0.8, 0.0, 0.2, 0.0, 0.4, 0.0, 0.4, 0.0, 0.2, 0.0, 0.4667, 0.0, 0.5333, 0.0, 0.5333, 0.0, 0.4667, 0.0, 0.6, 0.0, 0.8, 0.0, 0.8, 0.0, 0.6, 0.0, 0.0, 0.0, 0.2, 0.0, 0.2, 0.0, 0.0, 0.0, 0.4, 0.0, 0.4667, 0.0, 0.4667, 0.0, 0.4, 0.0, 1.0, 0.0, 1.0, 0.0, 1.0, 0.0, 1.0, 0.0, 0.4667, 0.0, 0.5333, 0.0, 0.5333, 0.0, 0.4667, 0.0, 0.4, 0.0, 0.4667, 0.0, 0.4667, 0.0, 0.4, 0.0, 1.0, 0.0, 1.0, 0.0, 1.0, 0.0, 1.0, 0.0, 0.8, 0.0, 1.0, 0.0, 1.0, 0.0, 0.8, 0.0, 1.0, 0.0, 1.0, 0.0, 1.0, 0.0, 1.0, 0.0, 0.2, 0.0, 0.4, 0.0, 0.4, 0.0, 0.2, 0.0, 0.0, 0.0, 0.2, 0.0, 0.2, 0.0, 0.0, 0.0, 0.5333, 0.0, 0.6, 0.0, 0.6, 0.0, 0.5333, 0.0, 0.6, 0.0, 0.8, 0.0, 0.8, 0.0, 0.6, 0.0, 1.0, 0.0, 1.0, 0.0, 1.0, 0.0, 1.0, 0.0, 0.0, 0.0, 0.0, 0.0, 0.0, 0.0, 0.0, 0.0, 0.6, 0.0, 0.8, 0.0, 0.8, 0.0, 0.6, 0.0, 0.5333, 0.0, 0.6, 0.0, 0.6, 0.0, 0.5333, 0.0, 0.0, 0.0, 0.2, 0.0, 0.2, 0.0, 0.0, 0.0, 0.2, 0.0, 0.4, 0.0, 0.4, 0.0, 0.2, 0.0, 1.0, 0.0, 1.0, 0.0, 1.0, 0.0, 1.0, 0.0, 0.8, 0.0, 1.0, 0.0, 1.0, 0.0, 0.8, 0.0, 1.0, 0.0, 1.0, 0.0, 1.0, 0.0, 1.0, 0.0, 0.4, 0.0, 0.4667, 0.0, 0.4667, 0.0, 0.4, 0.0, 0.4667, 0.0, 0.5333, 0.0, 0.5333, 0.0, 0.4667, 0.0, 1.0, 0.0, 1.0, 0.0, 1.0, 0.0, 1.0, 0.0, 1.0, 0.0, 1.0, 0.0, 1.0, 0.0, 1.0, 0.0, 1.0, 0.0, 1.0, 0.0, 1.0, 0.0, 1.0, 0.0, 1.0, 0.0, 1.0, 0.0, 1.0, 0.0, 1.0, 0.0, 1.0, 0.0, 1.0, 0.0, 1.0, 0.0, 1.0, 0.0, 0.0, 0.0, 0.0, 0.0, 0.0, 0.0, 0.0, 0.0, 1.0, 0.0, 1.0, 0.0, 1.0, 0.0, 1.0, 0.0, 0.0, 0.0, 0.0, 0.0, 0.0, 0.0, 0.0, 0.0, 1.0, 0.0, 1.0, 0.0, 1.0, 0.0, 1.0, 0.0, 0.0, 0.0, 0.0, 0.0, 0.0, 0.0, 0.0, 0.0, 1.0, 0.0, 1.0, 0.0, 1.0, 0.0, 1.0, 0.0, 0.0, 0.0, 0.0, 0.0, 0.0, 0.0, 0.0, 0.0, 0.0, 0.0, 0.0, 0.0, 0.0, 0.0, 0.0, 0.0, 1.0, 0.0, 1.0, 0.0, 1.0, 0.0, 1.0, 0.0, 0.0, 0.0, 0.0, 0.0, 0.0, 0.0, 0.0, 0.0, 1.0, 0.0, 1.0, 0.0, 1.0, 0.0, 1.0, 0.0, 1.0, 0.0, 1.0, 0.0, 1.0, 0.0, 1.0, 0.0, 1.0, 0.0, 1.0, 0.0, 1.0, 0.0, 1.0, 0.0, 1.0, 0.0, 1.0, 0.0, 1.0, 0.0, 1.0, 0.0, 1.0, 0.0, 1.0, 0.0, 1.0, 0.0, 1.0, 0.0, 1.0, 0.0, 1.0, 0.0, 1.0, 0.0, 1.0, 0.0, 0.0, 0.0, 0.0, 0.0, 0.0, 0.0, 0.0, 0.0, 0.0, 0.0, 1.0, 0.0, 1.0, 0.0, 0.0])
me_plane_001.update()

# ---- objects
ob_land = bpy.data.objects.new('Land', me_plane)
ob_cylinder = bpy.data.objects.new('Cylinder', me_cylinder)
ob_keep = bpy.data.objects.new('Keep', me_plane_001)

# ---- transforms, parenting, visibility, modifiers, constraints
ob_land.location = (0.0, 0.0, 0.0)
ob_cylinder.location = (33.73, -33.17, 0.0)
ob_cylinder.rotation_euler = (1.571, -0.0, 4.712)
ob_keep.location = (0.0, 0.0, 0.0)

# ---- collection membership
col_collection.objects.link(ob_land)
col_collection.objects.link(ob_cylinder)
col_collection.objects.link(ob_keep)

# ---- scene / render settings (as saved in the file)
scene.frame_start = 1; scene.frame_end = 250; scene.frame_set(1)
scene.render.engine = 'BLENDER_EEVEE_NEXT'
scene.render.bake_bias = 0.0
scene.render.bake_samples = 0
scene.cycles.sampling_pattern = 'TABULATED_SOBOL'
scene.eevee.use_volume_custom_range = False
bpy.context.view_layer.update()

# ---- added for rendering (the .blend has no active camera and no usable light): camera, sun
cam_auto = bpy.data.cameras.new('AutoCamera')
cam_auto.lens = 50.0
cam_auto.sensor_width = 36.0
cam_auto.clip_end = 2064.24
ob_auto_camera = bpy.data.objects.new('AutoCamera', cam_auto)
scene.collection.objects.link(ob_auto_camera)
ob_auto_camera.location = (114.189, -139.658, 109.159)
ob_auto_camera.rotation_euler = (1.09748, -7.21219e-08, 0.694738)
scene.camera = ob_auto_camera
light_auto_sun = bpy.data.lights.new('AutoSun', 'SUN')
light_auto_sun.energy = 3.0
light_auto_sun.angle = 0.0523599
ob_auto_sun = bpy.data.objects.new('AutoSun', light_auto_sun)
scene.collection.objects.link(ob_auto_sun)
ob_auto_sun.rotation_euler = (0.872665, 0.174533, 0.523599)
bpy.context.view_layer.update()
